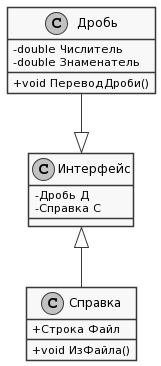

The diagram above was rendered by PlantUML. Its source (embedded in the PNG):
@startuml
skinparam monochrome true
skinparam shadowing false
skinparam classAttributeIconSize 0

class Дробь {
-double Числитель
-double Знаменатель

+void ПереводДроби()
}

class Справка {
+Строка Файл
+void ИзФайла()
}

class Интерфейс {
-Дробь Д
-Справка С
}

Интерфейс <|-- Справка 
Дробь --|> Интерфейс
@enduml